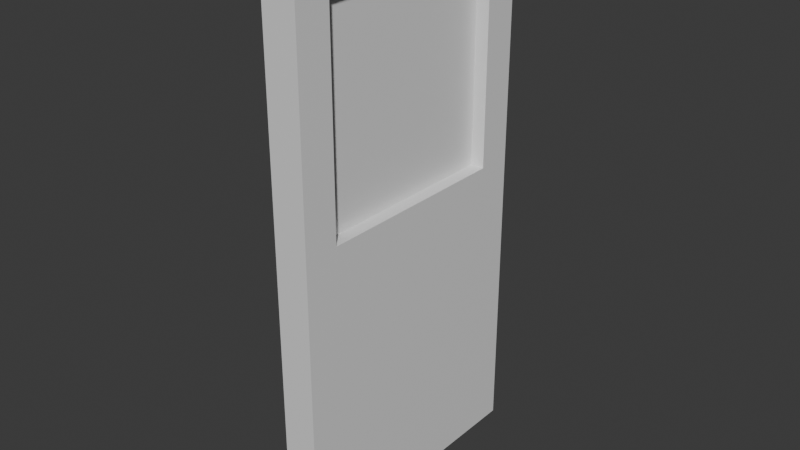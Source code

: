 # Source: sliding_door.blend  (saved by Blender 5.1.30; exported with 4.5.12 LTS)
import bpy
from mathutils import Matrix  # noqa: F401  (used for matrix-valued properties, if any)

bpy.ops.wm.read_factory_settings(use_empty=True)
scene = bpy.context.scene
scene.name = 'Scene'

# ---- collections
col_collection = bpy.data.collections.new('Collection'); scene.collection.children.link(col_collection)

# ---- materials (node trees are filled in below, after node groups)
mat_material = bpy.data.materials.new('Material')
mat_material.alpha_threshold = 0.0
mat_material.use_backface_culling_lightprobe_volume = False
mat_material.roughness = 0.5
mat_material.line_color = (0.0, 0.0, 0.0, 1.0)
mat_glass = bpy.data.materials.new('Glass')

# ---- material node trees
mat_material.use_nodes = True; mat_material.node_tree.nodes.clear()
_N = mat_material.node_tree.nodes; _L = mat_material.node_tree.links
n0 = _N.new('ShaderNodeOutputMaterial'); n0.name = 'Material Output'; n0.location = (200, 100)
n1 = _N.new('ShaderNodeBsdfPrincipled'); n1.name = 'Principled BSDF'; n1.location = (-200, 100)
_L.new(n1.outputs[0], n0.inputs[0])
n0.is_active_output = True
mat_glass.use_nodes = True; mat_glass.node_tree.nodes.clear()
_N = mat_glass.node_tree.nodes; _L = mat_glass.node_tree.links
n0 = _N.new('ShaderNodeBsdfPrincipled'); n0.name = 'Principled BSDF'; n0.location = (-200, 100)
n1 = _N.new('ShaderNodeOutputMaterial'); n1.name = 'Material Output'; n1.location = (200, 100)
_L.new(n0.outputs[0], n1.inputs[0])
n1.is_active_output = True

# ---- world
world_world = bpy.data.worlds.new('World'); scene.world = world_world
world_world.use_nodes = True; world_world.node_tree.nodes.clear()
_N = world_world.node_tree.nodes; _L = world_world.node_tree.links
n0 = _N.new('ShaderNodeOutputWorld'); n0.name = 'World Output'; n0.location = (200, 100)
n1 = _N.new('ShaderNodeBackground'); n1.name = 'Background'; n1.location = (-200, 100)
n1.inputs[0].default_value = (0.05088, 0.05088, 0.05088, 1.0)
_L.new(n1.outputs[0], n0.inputs[0])
n0.is_active_output = True
world_world.color = (0.05088, 0.05088, 0.05088)
world_world.sun_shadow_jitter_overblur = 0.0

# ---- meshes
me_cube_007 = bpy.data.meshes.new('Cube.007')
me_cube_007.from_pydata([(-0.5, -8.0, -16.0), (-0.5, 8.0, -16.0), (0.5, -8.0, -16.0), (0.5, 8.0, -16.0), (-0.5, -5.922, 1.497), (-0.5, -5.922, 13.92), (-0.5, 5.922, 13.92), (0.5, 5.922, 13.92), (0.5, -5.922, 13.92), (-0.5, 5.922, 1.497), (0.5, 5.922, 1.497), (0.5, -5.922, 1.497), (-0.5, -8.0, -0.581), (-0.5, -8.0, 16.0), (-0.5, 8.0, 16.0), (0.5, 8.0, 16.0), (0.5, -8.0, 16.0), (-0.5, 8.0, -0.581), (0.5, 8.0, -0.581), (0.5, -8.0, -0.581)], [], [(17, 14, 15, 18), (19, 16, 13, 12), (1, 3, 2, 0), (15, 14, 13, 16), (2, 19, 12, 0), (3, 18, 19, 2), (1, 17, 18, 3), (0, 12, 17, 1), (10, 7, 6, 9), (11, 10, 9, 4), (5, 4, 12, 13), (6, 5, 13, 14), (8, 7, 15, 16), (9, 6, 14, 17), (7, 10, 18, 15), (11, 8, 16, 19), (10, 11, 19, 18), (4, 9, 17, 12), (7, 8, 5, 6), (8, 11, 4, 5)])
_uv = me_cube_007.uv_layers.new(name='UVMap')
_uv.uv.foreach_set('vector', [0.4798, 0.25, 0.625, 0.25, 0.625, 0.5, 0.4798, 0.5, 0.4798, 0.75, 0.625, 0.75, 0.625, 1.0, 0.4798, 1.0, 0.125, 0.5, 0.375, 0.5, 0.375, 0.75, 0.125, 0.75, 0.625, 0.5, 0.875, 0.5, 0.875, 0.75, 0.625, 0.75, 0.375, 0.75, 0.4798, 0.75, 0.4798, 1.0, 0.375, 1.0, 0.375, 0.5, 0.4798, 0.5, 0.4798, 0.75, 0.375, 0.75, 0.375, 0.25, 0.4798, 0.25, 0.4798, 0.5, 0.375, 0.5, 0.375, 0.0, 0.4798, 0.0, 0.4798, 0.25, 0.375, 0.25, 0.498, 0.5325, 0.6068, 0.5325, 0.6321, 0.2936, 0.5051, 0.2389, 0.498, 0.7175, 0.498, 0.5325, 0.5051, 0.2389, 0.5222, 0.1051, 0.8001, 0.6125, 0.5222, 0.1051, 0.4798, 0.0, 0.875, 0.75, 0.6321, 0.2936, 0.8001, 0.6125, 0.875, 0.75, 0.625, 0.25, 0.6068, 0.7175, 0.6068, 0.5325, 0.625, 0.5, 0.625, 0.75, 0.5051, 0.2389, 0.6321, 0.2936, 0.625, 0.25, 0.4798, 0.25, 0.6068, 0.5325, 0.498, 0.5325, 0.4798, 0.5, 0.625, 0.5, 0.498, 0.7175, 0.6068, 0.7175, 0.625, 0.75, 0.4798, 0.75, 0.498, 0.5325, 0.498, 0.7175, 0.4798, 0.75, 0.4798, 0.5, 0.5222, 0.1051, 0.5051, 0.2389, 0.4798, 0.25, 0.4798, 0.0, 0.6068, 0.5325, 0.6068, 0.7175, 0.8001, 0.6125, 0.6321, 0.2936, 0.6068, 0.7175, 0.498, 0.7175, 0.5222, 0.1051, 0.8001, 0.6125])
me_cube_007.materials.append(mat_material)
me_cube_007.update()
me_cube_008 = bpy.data.meshes.new('Cube.008')
me_cube_008.from_pydata([(-0.1, -2.999, -4.319), (-0.1, -2.999, 4.319), (-0.1, 2.999, -4.319), (-0.1, 2.999, 4.319), (0.1, -2.999, -4.319), (0.1, -2.999, 4.319), (0.1, 2.999, -4.319), (0.1, 2.999, 4.319)], [], [(0, 1, 3, 2), (2, 3, 7, 6), (6, 7, 5, 4), (4, 5, 1, 0), (2, 6, 4, 0), (7, 3, 1, 5)])
_uv = me_cube_008.uv_layers.new(name='UVMap')
_uv.uv.foreach_set('vector', [0.0, 1.0, 0.0, 0.0, 0.6945, 0.0, 0.6945, 1.0, 0.375, 0.25, 0.625, 0.25, 0.625, 0.5, 0.375, 0.5, 0.375, 0.5, 0.625, 0.5, 0.625, 0.75, 0.375, 0.75, 0.375, 0.75, 0.625, 0.75, 0.625, 1.0, 0.375, 1.0, 0.125, 0.5, 0.375, 0.5, 0.375, 0.75, 0.125, 0.75, 0.625, 0.5, 0.875, 0.5, 0.875, 0.75, 0.625, 0.75])
me_cube_008.materials.append(mat_glass)
me_cube_008.update()

# ---- objects
ob_cube = bpy.data.objects.new('Cube', me_cube_007)
ob_cube_001 = bpy.data.objects.new('Cube.001', me_cube_008)

# ---- transforms, parenting, visibility, modifiers, constraints
ob_cube.location = (0.0, 0.0, 0.0)
ob_cube.scale = (1.0, 0.5, 0.5)
ob_cube_001.location = (0.0, 0.0, 3.309)

# ---- collection membership
col_collection.objects.link(ob_cube)
col_collection.objects.link(ob_cube_001)

# ---- scene / render settings (as saved in the file)
scene.frame_start = 1; scene.frame_end = 250; scene.frame_set(1)
scene.render.engine = 'BLENDER_EEVEE_NEXT'
scene.render.bake_bias = 0.0
scene.render.bake_samples = 0
scene.cycles.sampling_pattern = 'TABULATED_SOBOL'
scene.eevee.use_volume_custom_range = False
bpy.context.view_layer.update()

# ---- added for rendering (the .blend has no active camera and no usable light): camera, sun
cam_auto = bpy.data.cameras.new('AutoCamera')
cam_auto.lens = 50.0
cam_auto.sensor_width = 36.0
cam_auto.clip_end = 1000.0
ob_auto_camera = bpy.data.objects.new('AutoCamera', cam_auto)
scene.collection.objects.link(ob_auto_camera)
ob_auto_camera.location = (16.5768, -19.8921, 13.2614)
ob_auto_camera.rotation_euler = (1.09748, -7.21219e-08, 0.694738)
scene.camera = ob_auto_camera
light_auto_sun = bpy.data.lights.new('AutoSun', 'SUN')
light_auto_sun.energy = 3.0
light_auto_sun.angle = 0.0523599
ob_auto_sun = bpy.data.objects.new('AutoSun', light_auto_sun)
scene.collection.objects.link(ob_auto_sun)
ob_auto_sun.rotation_euler = (0.872665, 0.174533, 0.523599)
bpy.context.view_layer.update()
